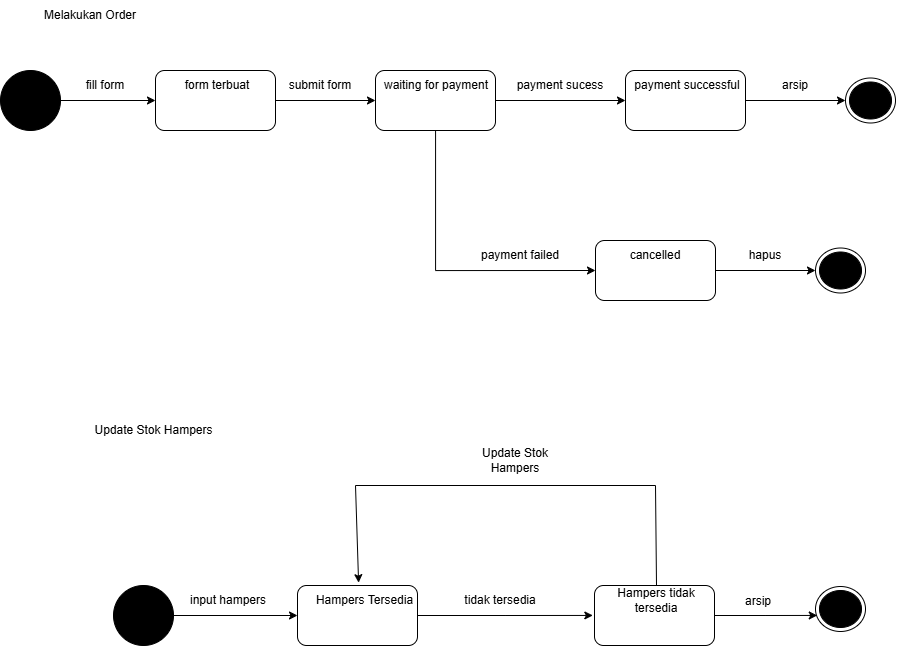

The diagram above was exported from draw.io. Its source (the exported page's mxGraphModel, read from the mxfile embedded in the PNG):
<mxGraphModel dx="1882" dy="663" grid="1" gridSize="10" guides="1" tooltips="1" connect="1" arrows="1" fold="1" page="1" pageScale="1" pageWidth="850" pageHeight="1100" math="0" shadow="0">
  <root>
    <mxCell id="0" />
    <mxCell id="1" parent="0" />
    <mxCell id="4i1R5HGXbmUo4mguhAc4-1" parent="1" style="ellipse;fillColor=strokeColor;html=1;" value="" vertex="1">
      <mxGeometry height="60" width="60" x="-820" y="160" as="geometry" />
    </mxCell>
    <mxCell id="4i1R5HGXbmUo4mguhAc4-2" edge="1" parent="1" source="4i1R5HGXbmUo4mguhAc4-1" style="endArrow=classic;html=1;rounded=0;exitX=1;exitY=0.5;exitDx=0;exitDy=0;entryX=0;entryY=0.5;entryDx=0;entryDy=0;" target="4i1R5HGXbmUo4mguhAc4-4" value="">
      <mxGeometry height="50" relative="1" width="50" as="geometry">
        <mxPoint x="-795" y="260" as="sourcePoint" />
        <mxPoint x="-705" y="190" as="targetPoint" />
      </mxGeometry>
    </mxCell>
    <mxCell id="4i1R5HGXbmUo4mguhAc4-3" edge="1" parent="1" source="4i1R5HGXbmUo4mguhAc4-4" style="edgeStyle=orthogonalEdgeStyle;rounded=0;orthogonalLoop=1;jettySize=auto;html=1;entryX=0;entryY=0.5;entryDx=0;entryDy=0;" target="4i1R5HGXbmUo4mguhAc4-9">
      <mxGeometry relative="1" as="geometry" />
    </mxCell>
    <mxCell id="4i1R5HGXbmUo4mguhAc4-4" parent="1" style="rounded=1;whiteSpace=wrap;html=1;" value="" vertex="1">
      <mxGeometry height="60" width="120" x="-665" y="160" as="geometry" />
    </mxCell>
    <mxCell id="4i1R5HGXbmUo4mguhAc4-5" parent="1" style="text;html=1;whiteSpace=wrap;strokeColor=none;fillColor=none;align=center;verticalAlign=middle;rounded=0;" value="fill form" vertex="1">
      <mxGeometry height="30" width="60" x="-745" y="160" as="geometry" />
    </mxCell>
    <mxCell id="4i1R5HGXbmUo4mguhAc4-6" parent="1" style="text;html=1;whiteSpace=wrap;strokeColor=none;fillColor=none;align=center;verticalAlign=middle;rounded=0;" value="form terbuat" vertex="1">
      <mxGeometry height="30" width="80" x="-643" y="160" as="geometry" />
    </mxCell>
    <mxCell id="4i1R5HGXbmUo4mguhAc4-7" edge="1" parent="1" source="4i1R5HGXbmUo4mguhAc4-9" style="edgeStyle=orthogonalEdgeStyle;rounded=0;orthogonalLoop=1;jettySize=auto;html=1;entryX=0;entryY=0.5;entryDx=0;entryDy=0;" target="4i1R5HGXbmUo4mguhAc4-13">
      <mxGeometry relative="1" as="geometry" />
    </mxCell>
    <mxCell id="4i1R5HGXbmUo4mguhAc4-8" edge="1" parent="1" source="4i1R5HGXbmUo4mguhAc4-9" style="edgeStyle=orthogonalEdgeStyle;rounded=0;orthogonalLoop=1;jettySize=auto;html=1;entryX=0;entryY=0.5;entryDx=0;entryDy=0;" target="4i1R5HGXbmUo4mguhAc4-15">
      <mxGeometry relative="1" as="geometry">
        <Array as="points">
          <mxPoint x="-385" y="360" />
        </Array>
        <mxPoint x="-345" y="370" as="targetPoint" />
      </mxGeometry>
    </mxCell>
    <mxCell id="4i1R5HGXbmUo4mguhAc4-9" parent="1" style="rounded=1;whiteSpace=wrap;html=1;" value="" vertex="1">
      <mxGeometry height="60" width="120" x="-445" y="160" as="geometry" />
    </mxCell>
    <mxCell id="4i1R5HGXbmUo4mguhAc4-10" parent="1" style="text;html=1;whiteSpace=wrap;strokeColor=none;fillColor=none;align=center;verticalAlign=middle;rounded=0;" value="submit form" vertex="1">
      <mxGeometry height="30" width="90" x="-545" y="160" as="geometry" />
    </mxCell>
    <mxCell id="4i1R5HGXbmUo4mguhAc4-11" parent="1" style="text;html=1;whiteSpace=wrap;strokeColor=none;fillColor=none;align=center;verticalAlign=middle;rounded=0;" value="waiting for payment" vertex="1">
      <mxGeometry height="30" width="120" x="-444" y="160" as="geometry" />
    </mxCell>
    <mxCell id="4i1R5HGXbmUo4mguhAc4-12" edge="1" parent="1" source="4i1R5HGXbmUo4mguhAc4-13" style="edgeStyle=orthogonalEdgeStyle;rounded=0;orthogonalLoop=1;jettySize=auto;html=1;entryX=0;entryY=0.5;entryDx=0;entryDy=0;" target="4i1R5HGXbmUo4mguhAc4-21">
      <mxGeometry relative="1" as="geometry" />
    </mxCell>
    <mxCell id="4i1R5HGXbmUo4mguhAc4-13" parent="1" style="rounded=1;whiteSpace=wrap;html=1;" value="" vertex="1">
      <mxGeometry height="60" width="120" x="-195" y="160" as="geometry" />
    </mxCell>
    <mxCell id="4i1R5HGXbmUo4mguhAc4-14" edge="1" parent="1" source="4i1R5HGXbmUo4mguhAc4-15" style="edgeStyle=orthogonalEdgeStyle;rounded=0;orthogonalLoop=1;jettySize=auto;html=1;entryX=0;entryY=0.5;entryDx=0;entryDy=0;" target="4i1R5HGXbmUo4mguhAc4-19">
      <mxGeometry relative="1" as="geometry" />
    </mxCell>
    <mxCell id="4i1R5HGXbmUo4mguhAc4-15" parent="1" style="rounded=1;whiteSpace=wrap;html=1;" value="" vertex="1">
      <mxGeometry height="60" width="120" x="-225" y="330" as="geometry" />
    </mxCell>
    <mxCell id="4i1R5HGXbmUo4mguhAc4-16" parent="1" style="text;html=1;whiteSpace=wrap;strokeColor=none;fillColor=none;align=center;verticalAlign=middle;rounded=0;" value="payment failed" vertex="1">
      <mxGeometry height="30" width="90" x="-345" y="330" as="geometry" />
    </mxCell>
    <mxCell id="4i1R5HGXbmUo4mguhAc4-17" parent="1" style="text;html=1;whiteSpace=wrap;strokeColor=none;fillColor=none;align=center;verticalAlign=middle;rounded=0;" value="payment sucess" vertex="1">
      <mxGeometry height="30" width="90" x="-305" y="160" as="geometry" />
    </mxCell>
    <mxCell id="4i1R5HGXbmUo4mguhAc4-18" parent="1" style="text;html=1;whiteSpace=wrap;strokeColor=none;fillColor=none;align=center;verticalAlign=middle;rounded=0;" value="cancelled" vertex="1">
      <mxGeometry height="30" width="60" x="-195" y="330" as="geometry" />
    </mxCell>
    <mxCell id="4i1R5HGXbmUo4mguhAc4-19" parent="1" style="ellipse;html=1;shape=endState;fillColor=strokeColor;" value="" vertex="1">
      <mxGeometry height="45" width="50" x="-5" y="337.5" as="geometry" />
    </mxCell>
    <mxCell id="4i1R5HGXbmUo4mguhAc4-20" parent="1" style="text;html=1;whiteSpace=wrap;strokeColor=none;fillColor=none;align=center;verticalAlign=middle;rounded=0;" value="hapus" vertex="1">
      <mxGeometry height="30" width="60" x="-85" y="330" as="geometry" />
    </mxCell>
    <mxCell id="4i1R5HGXbmUo4mguhAc4-21" parent="1" style="ellipse;html=1;shape=endState;fillColor=strokeColor;" value="" vertex="1">
      <mxGeometry height="45" width="50" x="25" y="167.5" as="geometry" />
    </mxCell>
    <mxCell id="4i1R5HGXbmUo4mguhAc4-22" parent="1" style="text;html=1;whiteSpace=wrap;strokeColor=none;fillColor=none;align=center;verticalAlign=middle;rounded=0;" value="payment successful" vertex="1">
      <mxGeometry height="30" width="110" x="-188" y="160" as="geometry" />
    </mxCell>
    <mxCell id="4i1R5HGXbmUo4mguhAc4-23" parent="1" style="text;html=1;whiteSpace=wrap;strokeColor=none;fillColor=none;align=center;verticalAlign=middle;rounded=0;" value="arsip" vertex="1">
      <mxGeometry height="30" width="60" x="-55" y="160" as="geometry" />
    </mxCell>
    <mxCell id="n_sMJip6n_tVTna1yFw5-1" parent="1" style="text;html=1;whiteSpace=wrap;strokeColor=none;fillColor=none;align=center;verticalAlign=middle;rounded=0;" value="Melakukan Order" vertex="1">
      <mxGeometry height="30" width="140" x="-800" y="90" as="geometry" />
    </mxCell>
    <mxCell id="w6sMT_L6gxc2GXGSVJ9k-1" parent="1" style="text;html=1;whiteSpace=wrap;strokeColor=none;fillColor=none;align=center;verticalAlign=middle;rounded=0;" value="Update Stok Hampers" vertex="1">
      <mxGeometry height="30" width="157" x="-745" y="505" as="geometry" />
    </mxCell>
    <mxCell id="w6sMT_L6gxc2GXGSVJ9k-2" parent="1" style="ellipse;fillColor=strokeColor;html=1;" value="" vertex="1">
      <mxGeometry height="60" width="60" x="-707" y="675" as="geometry" />
    </mxCell>
    <mxCell id="w6sMT_L6gxc2GXGSVJ9k-3" edge="1" parent="1" source="w6sMT_L6gxc2GXGSVJ9k-2" style="endArrow=classic;html=1;rounded=0;exitX=1;exitY=0.5;exitDx=0;exitDy=0;entryX=0;entryY=0.5;entryDx=0;entryDy=0;" target="w6sMT_L6gxc2GXGSVJ9k-5" value="">
      <mxGeometry height="50" relative="1" width="50" as="geometry">
        <mxPoint x="-682" y="775" as="sourcePoint" />
        <mxPoint x="-592" y="705" as="targetPoint" />
      </mxGeometry>
    </mxCell>
    <mxCell id="w6sMT_L6gxc2GXGSVJ9k-4" edge="1" parent="1" source="w6sMT_L6gxc2GXGSVJ9k-5" style="edgeStyle=orthogonalEdgeStyle;rounded=0;orthogonalLoop=1;jettySize=auto;html=1;entryX=-0.014;entryY=0.499;entryDx=0;entryDy=0;entryPerimeter=0;" target="w6sMT_L6gxc2GXGSVJ9k-9">
      <mxGeometry relative="1" as="geometry">
        <mxPoint x="-232" y="705" as="targetPoint" />
      </mxGeometry>
    </mxCell>
    <mxCell id="w6sMT_L6gxc2GXGSVJ9k-5" parent="1" style="rounded=1;whiteSpace=wrap;html=1;" value="" vertex="1">
      <mxGeometry height="60" width="120" x="-523" y="675" as="geometry" />
    </mxCell>
    <mxCell id="w6sMT_L6gxc2GXGSVJ9k-6" parent="1" style="text;html=1;whiteSpace=wrap;strokeColor=none;fillColor=none;align=center;verticalAlign=middle;rounded=0;" value="input hampers" vertex="1">
      <mxGeometry height="30" width="80" x="-632" y="675" as="geometry" />
    </mxCell>
    <mxCell id="w6sMT_L6gxc2GXGSVJ9k-7" parent="1" style="text;html=1;whiteSpace=wrap;strokeColor=none;fillColor=none;align=center;verticalAlign=middle;rounded=0;" value="Hampers Tersedia" vertex="1">
      <mxGeometry height="30" width="105" x="-508" y="675" as="geometry" />
    </mxCell>
    <mxCell id="w6sMT_L6gxc2GXGSVJ9k-8" parent="1" style="text;html=1;whiteSpace=wrap;strokeColor=none;fillColor=none;align=center;verticalAlign=middle;rounded=0;" value="tidak tersedia" vertex="1">
      <mxGeometry height="30" width="146" x="-393" y="675" as="geometry" />
    </mxCell>
    <mxCell id="w6sMT_L6gxc2GXGSVJ9k-9" parent="1" style="rounded=1;whiteSpace=wrap;html=1;" value="" vertex="1">
      <mxGeometry height="60" width="120" x="-226" y="675" as="geometry" />
    </mxCell>
    <mxCell id="w6sMT_L6gxc2GXGSVJ9k-10" parent="1" style="text;html=1;whiteSpace=wrap;strokeColor=none;fillColor=none;align=center;verticalAlign=middle;rounded=0;" value="Hampers tidak tersedia" vertex="1">
      <mxGeometry height="30" width="120" x="-224" y="675" as="geometry" />
    </mxCell>
    <mxCell id="w6sMT_L6gxc2GXGSVJ9k-11" parent="1" style="ellipse;html=1;shape=endState;fillColor=strokeColor;" value="" vertex="1">
      <mxGeometry height="45" width="50" x="-5" y="676" as="geometry" />
    </mxCell>
    <mxCell id="w6sMT_L6gxc2GXGSVJ9k-12" edge="1" parent="1" source="w6sMT_L6gxc2GXGSVJ9k-9" style="edgeStyle=orthogonalEdgeStyle;rounded=0;orthogonalLoop=1;jettySize=auto;html=1;entryX=0.035;entryY=0.643;entryDx=0;entryDy=0;entryPerimeter=0;" target="w6sMT_L6gxc2GXGSVJ9k-11">
      <mxGeometry relative="1" as="geometry" />
    </mxCell>
    <mxCell id="w6sMT_L6gxc2GXGSVJ9k-13" parent="1" style="text;html=1;whiteSpace=wrap;strokeColor=none;fillColor=none;align=center;verticalAlign=middle;rounded=0;" value="arsip" vertex="1">
      <mxGeometry height="30" width="60" x="-92" y="676" as="geometry" />
    </mxCell>
    <mxCell id="w6sMT_L6gxc2GXGSVJ9k-14" edge="1" parent="1" source="w6sMT_L6gxc2GXGSVJ9k-10" style="endArrow=classic;html=1;rounded=0;exitX=0.5;exitY=0;exitDx=0;exitDy=0;entryX=0.439;entryY=-0.094;entryDx=0;entryDy=0;entryPerimeter=0;" target="w6sMT_L6gxc2GXGSVJ9k-7" value="">
      <mxGeometry height="50" relative="1" width="50" as="geometry">
        <Array as="points">
          <mxPoint x="-165" y="575" />
          <mxPoint x="-465" y="575" />
        </Array>
        <mxPoint x="-164" y="670" as="sourcePoint" />
        <mxPoint x="-455" y="655" as="targetPoint" />
      </mxGeometry>
    </mxCell>
    <mxCell id="w6sMT_L6gxc2GXGSVJ9k-15" parent="1" style="text;html=1;whiteSpace=wrap;strokeColor=none;fillColor=none;align=center;verticalAlign=middle;rounded=0;" value="Update Stok Hampers" vertex="1">
      <mxGeometry height="30" width="80" x="-345" y="535" as="geometry" />
    </mxCell>
  </root>
</mxGraphModel>